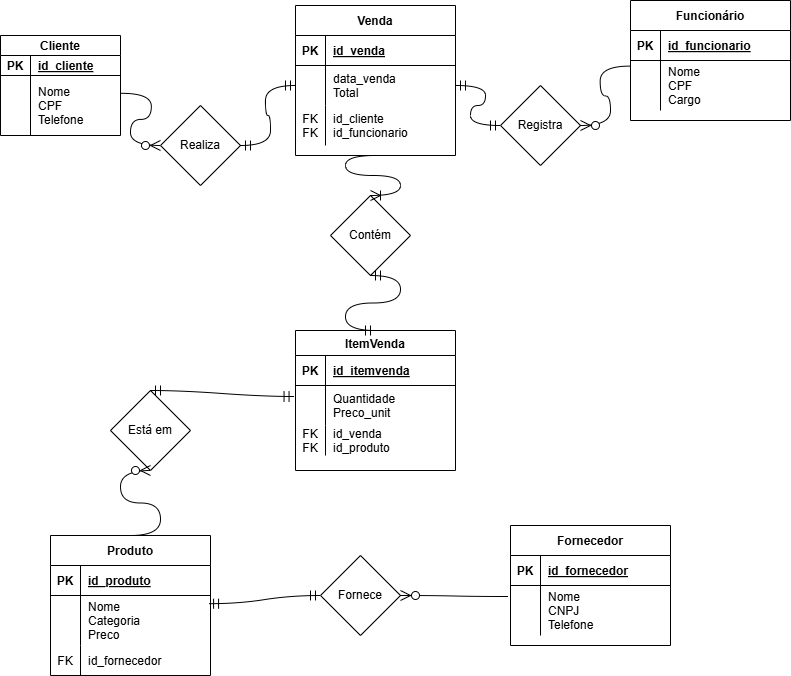

The diagram above was exported from draw.io. Its source (the exported page's mxGraphModel, read from the mxfile embedded in the PNG):
<mxGraphModel dx="2334" dy="1230" grid="1" gridSize="10" guides="1" tooltips="1" connect="1" arrows="1" fold="1" page="1" pageScale="1" pageWidth="850" pageHeight="1100" math="0" shadow="0" extFonts="Permanent Marker^https://fonts.googleapis.com/css?family=Permanent+Marker">
  <root>
    <mxCell id="0" />
    <mxCell id="1" parent="0" />
    <mxCell id="C-vyLk0tnHw3VtMMgP7b-2" value="Produto" style="shape=table;startSize=30;container=1;collapsible=1;childLayout=tableLayout;fixedRows=1;rowLines=0;fontStyle=1;align=center;resizeLast=1;" parent="1" vertex="1">
      <mxGeometry x="100" y="550" width="160" height="140" as="geometry">
        <mxRectangle x="150" y="400" width="80" height="30" as="alternateBounds" />
      </mxGeometry>
    </mxCell>
    <mxCell id="C-vyLk0tnHw3VtMMgP7b-3" value="" style="shape=partialRectangle;collapsible=0;dropTarget=0;pointerEvents=0;fillColor=none;points=[[0,0.5],[1,0.5]];portConstraint=eastwest;top=0;left=0;right=0;bottom=1;" parent="C-vyLk0tnHw3VtMMgP7b-2" vertex="1">
      <mxGeometry y="30" width="160" height="30" as="geometry" />
    </mxCell>
    <mxCell id="C-vyLk0tnHw3VtMMgP7b-4" value="PK" style="shape=partialRectangle;overflow=hidden;connectable=0;fillColor=none;top=0;left=0;bottom=0;right=0;fontStyle=1;" parent="C-vyLk0tnHw3VtMMgP7b-3" vertex="1">
      <mxGeometry width="30" height="30" as="geometry">
        <mxRectangle width="30" height="30" as="alternateBounds" />
      </mxGeometry>
    </mxCell>
    <mxCell id="C-vyLk0tnHw3VtMMgP7b-5" value="id_produto" style="shape=partialRectangle;overflow=hidden;connectable=0;fillColor=none;top=0;left=0;bottom=0;right=0;align=left;spacingLeft=6;fontStyle=5;" parent="C-vyLk0tnHw3VtMMgP7b-3" vertex="1">
      <mxGeometry x="30" width="130" height="30" as="geometry">
        <mxRectangle width="130" height="30" as="alternateBounds" />
      </mxGeometry>
    </mxCell>
    <mxCell id="C-vyLk0tnHw3VtMMgP7b-6" value="" style="shape=partialRectangle;collapsible=0;dropTarget=0;pointerEvents=0;fillColor=none;points=[[0,0.5],[1,0.5]];portConstraint=eastwest;top=0;left=0;right=0;bottom=0;" parent="C-vyLk0tnHw3VtMMgP7b-2" vertex="1">
      <mxGeometry y="60" width="160" height="50" as="geometry" />
    </mxCell>
    <mxCell id="C-vyLk0tnHw3VtMMgP7b-7" value="" style="shape=partialRectangle;overflow=hidden;connectable=0;fillColor=none;top=0;left=0;bottom=0;right=0;" parent="C-vyLk0tnHw3VtMMgP7b-6" vertex="1">
      <mxGeometry width="30" height="50" as="geometry">
        <mxRectangle width="30" height="50" as="alternateBounds" />
      </mxGeometry>
    </mxCell>
    <mxCell id="C-vyLk0tnHw3VtMMgP7b-8" value="Nome&#10;Categoria&#10;Preco" style="shape=partialRectangle;overflow=hidden;connectable=0;fillColor=none;top=0;left=0;bottom=0;right=0;align=left;spacingLeft=6;" parent="C-vyLk0tnHw3VtMMgP7b-6" vertex="1">
      <mxGeometry x="30" width="130" height="50" as="geometry">
        <mxRectangle width="130" height="50" as="alternateBounds" />
      </mxGeometry>
    </mxCell>
    <mxCell id="C-vyLk0tnHw3VtMMgP7b-9" value="" style="shape=partialRectangle;collapsible=0;dropTarget=0;pointerEvents=0;fillColor=none;points=[[0,0.5],[1,0.5]];portConstraint=eastwest;top=0;left=0;right=0;bottom=0;" parent="C-vyLk0tnHw3VtMMgP7b-2" vertex="1">
      <mxGeometry y="110" width="160" height="30" as="geometry" />
    </mxCell>
    <mxCell id="C-vyLk0tnHw3VtMMgP7b-10" value="FK" style="shape=partialRectangle;overflow=hidden;connectable=0;fillColor=none;top=0;left=0;bottom=0;right=0;" parent="C-vyLk0tnHw3VtMMgP7b-9" vertex="1">
      <mxGeometry width="30" height="30" as="geometry">
        <mxRectangle width="30" height="30" as="alternateBounds" />
      </mxGeometry>
    </mxCell>
    <mxCell id="C-vyLk0tnHw3VtMMgP7b-11" value="id_fornecedor" style="shape=partialRectangle;overflow=hidden;connectable=0;fillColor=none;top=0;left=0;bottom=0;right=0;align=left;spacingLeft=6;" parent="C-vyLk0tnHw3VtMMgP7b-9" vertex="1">
      <mxGeometry x="30" width="130" height="30" as="geometry">
        <mxRectangle width="130" height="30" as="alternateBounds" />
      </mxGeometry>
    </mxCell>
    <mxCell id="C-vyLk0tnHw3VtMMgP7b-23" value="Cliente" style="shape=table;startSize=20;container=1;collapsible=1;childLayout=tableLayout;fixedRows=1;rowLines=0;fontStyle=1;align=center;resizeLast=1;" parent="1" vertex="1">
      <mxGeometry x="50" y="50" width="120" height="100" as="geometry">
        <mxRectangle x="120" y="55" width="80" height="30" as="alternateBounds" />
      </mxGeometry>
    </mxCell>
    <mxCell id="C-vyLk0tnHw3VtMMgP7b-24" value="" style="shape=partialRectangle;collapsible=0;dropTarget=0;pointerEvents=0;fillColor=none;points=[[0,0.5],[1,0.5]];portConstraint=eastwest;top=0;left=0;right=0;bottom=1;" parent="C-vyLk0tnHw3VtMMgP7b-23" vertex="1">
      <mxGeometry y="20" width="120" height="20" as="geometry" />
    </mxCell>
    <mxCell id="C-vyLk0tnHw3VtMMgP7b-25" value="PK" style="shape=partialRectangle;overflow=hidden;connectable=0;fillColor=none;top=0;left=0;bottom=0;right=0;fontStyle=1;" parent="C-vyLk0tnHw3VtMMgP7b-24" vertex="1">
      <mxGeometry width="30" height="20" as="geometry">
        <mxRectangle width="30" height="20" as="alternateBounds" />
      </mxGeometry>
    </mxCell>
    <mxCell id="C-vyLk0tnHw3VtMMgP7b-26" value="id_cliente" style="shape=partialRectangle;overflow=hidden;connectable=0;fillColor=none;top=0;left=0;bottom=0;right=0;align=left;spacingLeft=6;fontStyle=5;" parent="C-vyLk0tnHw3VtMMgP7b-24" vertex="1">
      <mxGeometry x="30" width="90" height="20" as="geometry">
        <mxRectangle width="90" height="20" as="alternateBounds" />
      </mxGeometry>
    </mxCell>
    <mxCell id="C-vyLk0tnHw3VtMMgP7b-27" value="" style="shape=partialRectangle;collapsible=0;dropTarget=0;pointerEvents=0;fillColor=none;points=[[0,0.5],[1,0.5]];portConstraint=eastwest;top=0;left=0;right=0;bottom=0;" parent="C-vyLk0tnHw3VtMMgP7b-23" vertex="1">
      <mxGeometry y="40" width="120" height="60" as="geometry" />
    </mxCell>
    <mxCell id="C-vyLk0tnHw3VtMMgP7b-28" value="&#10;" style="shape=partialRectangle;overflow=hidden;connectable=0;fillColor=none;top=0;left=0;bottom=0;right=0;" parent="C-vyLk0tnHw3VtMMgP7b-27" vertex="1">
      <mxGeometry width="30" height="60" as="geometry">
        <mxRectangle width="30" height="60" as="alternateBounds" />
      </mxGeometry>
    </mxCell>
    <mxCell id="C-vyLk0tnHw3VtMMgP7b-29" value="Nome&#10;CPF&#10;Telefone" style="shape=partialRectangle;overflow=hidden;connectable=0;fillColor=none;top=0;left=0;bottom=0;right=0;align=left;spacingLeft=6;" parent="C-vyLk0tnHw3VtMMgP7b-27" vertex="1">
      <mxGeometry x="30" width="90" height="60" as="geometry">
        <mxRectangle width="90" height="60" as="alternateBounds" />
      </mxGeometry>
    </mxCell>
    <mxCell id="C-vyLk0tnHw3VtMMgP7b-13" value="Funcionário" style="shape=table;startSize=30;container=1;collapsible=1;childLayout=tableLayout;fixedRows=1;rowLines=0;fontStyle=1;align=center;resizeLast=1;" parent="1" vertex="1">
      <mxGeometry x="680" y="15" width="160.0000000000001" height="120" as="geometry">
        <mxRectangle x="670" y="55" width="100" height="30" as="alternateBounds" />
      </mxGeometry>
    </mxCell>
    <mxCell id="C-vyLk0tnHw3VtMMgP7b-14" value="" style="shape=partialRectangle;collapsible=0;dropTarget=0;pointerEvents=0;fillColor=none;points=[[0,0.5],[1,0.5]];portConstraint=eastwest;top=0;left=0;right=0;bottom=1;" parent="C-vyLk0tnHw3VtMMgP7b-13" vertex="1">
      <mxGeometry y="30" width="160.0000000000001" height="30" as="geometry" />
    </mxCell>
    <mxCell id="C-vyLk0tnHw3VtMMgP7b-15" value="PK" style="shape=partialRectangle;overflow=hidden;connectable=0;fillColor=none;top=0;left=0;bottom=0;right=0;fontStyle=1;" parent="C-vyLk0tnHw3VtMMgP7b-14" vertex="1">
      <mxGeometry width="30" height="30" as="geometry">
        <mxRectangle width="30" height="30" as="alternateBounds" />
      </mxGeometry>
    </mxCell>
    <mxCell id="C-vyLk0tnHw3VtMMgP7b-16" value="id_funcionario" style="shape=partialRectangle;overflow=hidden;connectable=0;fillColor=none;top=0;left=0;bottom=0;right=0;align=left;spacingLeft=6;fontStyle=5;" parent="C-vyLk0tnHw3VtMMgP7b-14" vertex="1">
      <mxGeometry x="30" width="130.0000000000001" height="30" as="geometry">
        <mxRectangle width="130.0000000000001" height="30" as="alternateBounds" />
      </mxGeometry>
    </mxCell>
    <mxCell id="C-vyLk0tnHw3VtMMgP7b-17" value="" style="shape=partialRectangle;collapsible=0;dropTarget=0;pointerEvents=0;fillColor=none;points=[[0,0.5],[1,0.5]];portConstraint=eastwest;top=0;left=0;right=0;bottom=0;" parent="C-vyLk0tnHw3VtMMgP7b-13" vertex="1">
      <mxGeometry y="60" width="160.0000000000001" height="50" as="geometry" />
    </mxCell>
    <mxCell id="C-vyLk0tnHw3VtMMgP7b-18" value="" style="shape=partialRectangle;overflow=hidden;connectable=0;fillColor=none;top=0;left=0;bottom=0;right=0;" parent="C-vyLk0tnHw3VtMMgP7b-17" vertex="1">
      <mxGeometry width="30" height="50" as="geometry">
        <mxRectangle width="30" height="50" as="alternateBounds" />
      </mxGeometry>
    </mxCell>
    <mxCell id="C-vyLk0tnHw3VtMMgP7b-19" value="Nome&#10;CPF&#10;Cargo" style="shape=partialRectangle;overflow=hidden;connectable=0;fillColor=none;top=0;left=0;bottom=0;right=0;align=left;spacingLeft=6;" parent="C-vyLk0tnHw3VtMMgP7b-17" vertex="1">
      <mxGeometry x="30" width="130.0000000000001" height="50" as="geometry">
        <mxRectangle width="130.0000000000001" height="50" as="alternateBounds" />
      </mxGeometry>
    </mxCell>
    <mxCell id="9of8dN83_yZt8GBELTt5-12" value="Fornecedor" style="shape=table;startSize=30;container=1;collapsible=1;childLayout=tableLayout;fixedRows=1;rowLines=0;fontStyle=1;align=center;resizeLast=1;" vertex="1" parent="1">
      <mxGeometry x="560" y="540" width="160.0000000000001" height="120" as="geometry">
        <mxRectangle x="564.5" y="375" width="100" height="30" as="alternateBounds" />
      </mxGeometry>
    </mxCell>
    <mxCell id="9of8dN83_yZt8GBELTt5-13" value="" style="shape=partialRectangle;collapsible=0;dropTarget=0;pointerEvents=0;fillColor=none;points=[[0,0.5],[1,0.5]];portConstraint=eastwest;top=0;left=0;right=0;bottom=1;" vertex="1" parent="9of8dN83_yZt8GBELTt5-12">
      <mxGeometry y="30" width="160.0000000000001" height="30" as="geometry" />
    </mxCell>
    <mxCell id="9of8dN83_yZt8GBELTt5-14" value="PK" style="shape=partialRectangle;overflow=hidden;connectable=0;fillColor=none;top=0;left=0;bottom=0;right=0;fontStyle=1;" vertex="1" parent="9of8dN83_yZt8GBELTt5-13">
      <mxGeometry width="30" height="30" as="geometry">
        <mxRectangle width="30" height="30" as="alternateBounds" />
      </mxGeometry>
    </mxCell>
    <mxCell id="9of8dN83_yZt8GBELTt5-15" value="id_fornecedor" style="shape=partialRectangle;overflow=hidden;connectable=0;fillColor=none;top=0;left=0;bottom=0;right=0;align=left;spacingLeft=6;fontStyle=5;" vertex="1" parent="9of8dN83_yZt8GBELTt5-13">
      <mxGeometry x="30" width="130.0000000000001" height="30" as="geometry">
        <mxRectangle width="130.0000000000001" height="30" as="alternateBounds" />
      </mxGeometry>
    </mxCell>
    <mxCell id="9of8dN83_yZt8GBELTt5-16" value="" style="shape=partialRectangle;collapsible=0;dropTarget=0;pointerEvents=0;fillColor=none;points=[[0,0.5],[1,0.5]];portConstraint=eastwest;top=0;left=0;right=0;bottom=0;" vertex="1" parent="9of8dN83_yZt8GBELTt5-12">
      <mxGeometry y="60" width="160.0000000000001" height="50" as="geometry" />
    </mxCell>
    <mxCell id="9of8dN83_yZt8GBELTt5-17" value="" style="shape=partialRectangle;overflow=hidden;connectable=0;fillColor=none;top=0;left=0;bottom=0;right=0;" vertex="1" parent="9of8dN83_yZt8GBELTt5-16">
      <mxGeometry width="30" height="50" as="geometry">
        <mxRectangle width="30" height="50" as="alternateBounds" />
      </mxGeometry>
    </mxCell>
    <mxCell id="9of8dN83_yZt8GBELTt5-18" value="Nome&#10;CNPJ&#10;Telefone" style="shape=partialRectangle;overflow=hidden;connectable=0;fillColor=none;top=0;left=0;bottom=0;right=0;align=left;spacingLeft=6;" vertex="1" parent="9of8dN83_yZt8GBELTt5-16">
      <mxGeometry x="30" width="130.0000000000001" height="50" as="geometry">
        <mxRectangle width="130.0000000000001" height="50" as="alternateBounds" />
      </mxGeometry>
    </mxCell>
    <mxCell id="9of8dN83_yZt8GBELTt5-26" value="Venda" style="shape=table;startSize=30;container=1;collapsible=1;childLayout=tableLayout;fixedRows=1;rowLines=0;fontStyle=1;align=center;resizeLast=1;" vertex="1" parent="1">
      <mxGeometry x="345" y="20" width="160" height="150" as="geometry">
        <mxRectangle x="410" y="55" width="80" height="30" as="alternateBounds" />
      </mxGeometry>
    </mxCell>
    <mxCell id="9of8dN83_yZt8GBELTt5-27" value="" style="shape=partialRectangle;collapsible=0;dropTarget=0;pointerEvents=0;fillColor=none;points=[[0,0.5],[1,0.5]];portConstraint=eastwest;top=0;left=0;right=0;bottom=1;" vertex="1" parent="9of8dN83_yZt8GBELTt5-26">
      <mxGeometry y="30" width="160" height="30" as="geometry" />
    </mxCell>
    <mxCell id="9of8dN83_yZt8GBELTt5-28" value="PK" style="shape=partialRectangle;overflow=hidden;connectable=0;fillColor=none;top=0;left=0;bottom=0;right=0;fontStyle=1;" vertex="1" parent="9of8dN83_yZt8GBELTt5-27">
      <mxGeometry width="30" height="30" as="geometry">
        <mxRectangle width="30" height="30" as="alternateBounds" />
      </mxGeometry>
    </mxCell>
    <mxCell id="9of8dN83_yZt8GBELTt5-29" value="id_venda" style="shape=partialRectangle;overflow=hidden;connectable=0;fillColor=none;top=0;left=0;bottom=0;right=0;align=left;spacingLeft=6;fontStyle=5;" vertex="1" parent="9of8dN83_yZt8GBELTt5-27">
      <mxGeometry x="30" width="130" height="30" as="geometry">
        <mxRectangle width="130" height="30" as="alternateBounds" />
      </mxGeometry>
    </mxCell>
    <mxCell id="9of8dN83_yZt8GBELTt5-30" value="" style="shape=partialRectangle;collapsible=0;dropTarget=0;pointerEvents=0;fillColor=none;points=[[0,0.5],[1,0.5]];portConstraint=eastwest;top=0;left=0;right=0;bottom=0;" vertex="1" parent="9of8dN83_yZt8GBELTt5-26">
      <mxGeometry y="60" width="160" height="40" as="geometry" />
    </mxCell>
    <mxCell id="9of8dN83_yZt8GBELTt5-31" value="" style="shape=partialRectangle;overflow=hidden;connectable=0;fillColor=none;top=0;left=0;bottom=0;right=0;" vertex="1" parent="9of8dN83_yZt8GBELTt5-30">
      <mxGeometry width="30" height="40" as="geometry">
        <mxRectangle width="30" height="40" as="alternateBounds" />
      </mxGeometry>
    </mxCell>
    <mxCell id="9of8dN83_yZt8GBELTt5-32" value="data_venda&#10;Total" style="shape=partialRectangle;overflow=hidden;connectable=0;fillColor=none;top=0;left=0;bottom=0;right=0;align=left;spacingLeft=6;" vertex="1" parent="9of8dN83_yZt8GBELTt5-30">
      <mxGeometry x="30" width="130" height="40" as="geometry">
        <mxRectangle width="130" height="40" as="alternateBounds" />
      </mxGeometry>
    </mxCell>
    <mxCell id="9of8dN83_yZt8GBELTt5-33" value="" style="shape=partialRectangle;collapsible=0;dropTarget=0;pointerEvents=0;fillColor=none;points=[[0,0.5],[1,0.5]];portConstraint=eastwest;top=0;left=0;right=0;bottom=0;" vertex="1" parent="9of8dN83_yZt8GBELTt5-26">
      <mxGeometry y="100" width="160" height="40" as="geometry" />
    </mxCell>
    <mxCell id="9of8dN83_yZt8GBELTt5-34" value="FK&#10;FK" style="shape=partialRectangle;overflow=hidden;connectable=0;fillColor=none;top=0;left=0;bottom=0;right=0;" vertex="1" parent="9of8dN83_yZt8GBELTt5-33">
      <mxGeometry width="30" height="40" as="geometry">
        <mxRectangle width="30" height="40" as="alternateBounds" />
      </mxGeometry>
    </mxCell>
    <mxCell id="9of8dN83_yZt8GBELTt5-35" value="id_cliente&#10;id_funcionario" style="shape=partialRectangle;overflow=hidden;connectable=0;fillColor=none;top=0;left=0;bottom=0;right=0;align=left;spacingLeft=6;" vertex="1" parent="9of8dN83_yZt8GBELTt5-33">
      <mxGeometry x="30" width="130" height="40" as="geometry">
        <mxRectangle width="130" height="40" as="alternateBounds" />
      </mxGeometry>
    </mxCell>
    <mxCell id="9of8dN83_yZt8GBELTt5-40" value="ItemVenda" style="shape=table;startSize=25;container=1;collapsible=1;childLayout=tableLayout;fixedRows=1;rowLines=0;fontStyle=1;align=center;resizeLast=1;" vertex="1" parent="1">
      <mxGeometry x="345" y="345" width="160" height="140" as="geometry">
        <mxRectangle x="375" y="345" width="100" height="30" as="alternateBounds" />
      </mxGeometry>
    </mxCell>
    <mxCell id="9of8dN83_yZt8GBELTt5-41" value="" style="shape=partialRectangle;collapsible=0;dropTarget=0;pointerEvents=0;fillColor=none;points=[[0,0.5],[1,0.5]];portConstraint=eastwest;top=0;left=0;right=0;bottom=1;" vertex="1" parent="9of8dN83_yZt8GBELTt5-40">
      <mxGeometry y="25" width="160" height="30" as="geometry" />
    </mxCell>
    <mxCell id="9of8dN83_yZt8GBELTt5-42" value="PK" style="shape=partialRectangle;overflow=hidden;connectable=0;fillColor=none;top=0;left=0;bottom=0;right=0;fontStyle=1;" vertex="1" parent="9of8dN83_yZt8GBELTt5-41">
      <mxGeometry width="30" height="30" as="geometry">
        <mxRectangle width="30" height="30" as="alternateBounds" />
      </mxGeometry>
    </mxCell>
    <mxCell id="9of8dN83_yZt8GBELTt5-43" value="id_itemvenda" style="shape=partialRectangle;overflow=hidden;connectable=0;fillColor=none;top=0;left=0;bottom=0;right=0;align=left;spacingLeft=6;fontStyle=5;" vertex="1" parent="9of8dN83_yZt8GBELTt5-41">
      <mxGeometry x="30" width="130" height="30" as="geometry">
        <mxRectangle width="130" height="30" as="alternateBounds" />
      </mxGeometry>
    </mxCell>
    <mxCell id="9of8dN83_yZt8GBELTt5-44" value="" style="shape=partialRectangle;collapsible=0;dropTarget=0;pointerEvents=0;fillColor=none;points=[[0,0.5],[1,0.5]];portConstraint=eastwest;top=0;left=0;right=0;bottom=0;" vertex="1" parent="9of8dN83_yZt8GBELTt5-40">
      <mxGeometry y="55" width="160" height="40" as="geometry" />
    </mxCell>
    <mxCell id="9of8dN83_yZt8GBELTt5-45" value="" style="shape=partialRectangle;overflow=hidden;connectable=0;fillColor=none;top=0;left=0;bottom=0;right=0;" vertex="1" parent="9of8dN83_yZt8GBELTt5-44">
      <mxGeometry width="30" height="40" as="geometry">
        <mxRectangle width="30" height="40" as="alternateBounds" />
      </mxGeometry>
    </mxCell>
    <mxCell id="9of8dN83_yZt8GBELTt5-46" value="Quantidade&#10;Preco_unit" style="shape=partialRectangle;overflow=hidden;connectable=0;fillColor=none;top=0;left=0;bottom=0;right=0;align=left;spacingLeft=6;" vertex="1" parent="9of8dN83_yZt8GBELTt5-44">
      <mxGeometry x="30" width="130" height="40" as="geometry">
        <mxRectangle width="130" height="40" as="alternateBounds" />
      </mxGeometry>
    </mxCell>
    <mxCell id="9of8dN83_yZt8GBELTt5-47" value="" style="shape=partialRectangle;collapsible=0;dropTarget=0;pointerEvents=0;fillColor=none;points=[[0,0.5],[1,0.5]];portConstraint=eastwest;top=0;left=0;right=0;bottom=0;" vertex="1" parent="9of8dN83_yZt8GBELTt5-40">
      <mxGeometry y="95" width="160" height="30" as="geometry" />
    </mxCell>
    <mxCell id="9of8dN83_yZt8GBELTt5-48" value="FK&#10;FK" style="shape=partialRectangle;overflow=hidden;connectable=0;fillColor=none;top=0;left=0;bottom=0;right=0;" vertex="1" parent="9of8dN83_yZt8GBELTt5-47">
      <mxGeometry width="30" height="30" as="geometry">
        <mxRectangle width="30" height="30" as="alternateBounds" />
      </mxGeometry>
    </mxCell>
    <mxCell id="9of8dN83_yZt8GBELTt5-49" value="id_venda&#10;id_produto" style="shape=partialRectangle;overflow=hidden;connectable=0;fillColor=none;top=0;left=0;bottom=0;right=0;align=left;spacingLeft=6;" vertex="1" parent="9of8dN83_yZt8GBELTt5-47">
      <mxGeometry x="30" width="130" height="30" as="geometry">
        <mxRectangle width="130" height="30" as="alternateBounds" />
      </mxGeometry>
    </mxCell>
    <mxCell id="9of8dN83_yZt8GBELTt5-50" value="Realiza" style="rhombus;whiteSpace=wrap;html=1;" vertex="1" parent="1">
      <mxGeometry x="210" y="120" width="80" height="80" as="geometry" />
    </mxCell>
    <mxCell id="9of8dN83_yZt8GBELTt5-51" value="Registra" style="rhombus;whiteSpace=wrap;html=1;" vertex="1" parent="1">
      <mxGeometry x="550" y="100" width="80" height="80" as="geometry" />
    </mxCell>
    <mxCell id="9of8dN83_yZt8GBELTt5-52" value="Contém" style="rhombus;whiteSpace=wrap;html=1;" vertex="1" parent="1">
      <mxGeometry x="380" y="210" width="80" height="80" as="geometry" />
    </mxCell>
    <mxCell id="9of8dN83_yZt8GBELTt5-53" value="Está em" style="rhombus;whiteSpace=wrap;html=1;" vertex="1" parent="1">
      <mxGeometry x="160" y="405" width="80" height="80" as="geometry" />
    </mxCell>
    <mxCell id="9of8dN83_yZt8GBELTt5-54" value="Fornece" style="rhombus;whiteSpace=wrap;html=1;" vertex="1" parent="1">
      <mxGeometry x="370" y="570" width="80" height="80" as="geometry" />
    </mxCell>
    <mxCell id="9of8dN83_yZt8GBELTt5-58" style="edgeStyle=none;curved=1;rounded=0;orthogonalLoop=1;jettySize=auto;html=1;entryX=1;entryY=0.5;entryDx=0;entryDy=0;fontSize=12;startSize=8;endSize=8;" edge="1" parent="1" source="9of8dN83_yZt8GBELTt5-51" target="9of8dN83_yZt8GBELTt5-51">
      <mxGeometry relative="1" as="geometry" />
    </mxCell>
    <mxCell id="9of8dN83_yZt8GBELTt5-74" value="" style="edgeStyle=entityRelationEdgeStyle;fontSize=12;html=1;endArrow=ERzeroToMany;endFill=1;rounded=0;startSize=8;endSize=8;curved=1;exitX=1.007;exitY=0.297;exitDx=0;exitDy=0;exitPerimeter=0;entryX=0;entryY=0.5;entryDx=0;entryDy=0;" edge="1" parent="1" source="C-vyLk0tnHw3VtMMgP7b-27" target="9of8dN83_yZt8GBELTt5-50">
      <mxGeometry width="100" height="100" relative="1" as="geometry">
        <mxPoint x="300" y="330" as="sourcePoint" />
        <mxPoint x="400" y="230" as="targetPoint" />
        <Array as="points">
          <mxPoint x="170" y="110" />
        </Array>
      </mxGeometry>
    </mxCell>
    <mxCell id="9of8dN83_yZt8GBELTt5-75" value="" style="edgeStyle=entityRelationEdgeStyle;fontSize=12;html=1;endArrow=ERmandOne;startArrow=ERmandOne;rounded=0;startSize=8;endSize=8;curved=1;exitX=1;exitY=0.5;exitDx=0;exitDy=0;entryX=0;entryY=0.5;entryDx=0;entryDy=0;" edge="1" parent="1" source="9of8dN83_yZt8GBELTt5-50" target="9of8dN83_yZt8GBELTt5-30">
      <mxGeometry width="100" height="100" relative="1" as="geometry">
        <mxPoint x="300" y="330" as="sourcePoint" />
        <mxPoint x="400" y="230" as="targetPoint" />
      </mxGeometry>
    </mxCell>
    <mxCell id="9of8dN83_yZt8GBELTt5-76" value="" style="edgeStyle=entityRelationEdgeStyle;fontSize=12;html=1;endArrow=ERzeroToMany;endFill=1;rounded=0;startSize=8;endSize=8;curved=1;exitX=-0.002;exitY=0.112;exitDx=0;exitDy=0;exitPerimeter=0;" edge="1" parent="1" source="C-vyLk0tnHw3VtMMgP7b-17" target="9of8dN83_yZt8GBELTt5-51">
      <mxGeometry width="100" height="100" relative="1" as="geometry">
        <mxPoint x="420" y="330" as="sourcePoint" />
        <mxPoint x="520" y="230" as="targetPoint" />
      </mxGeometry>
    </mxCell>
    <mxCell id="9of8dN83_yZt8GBELTt5-77" value="" style="edgeStyle=entityRelationEdgeStyle;fontSize=12;html=1;endArrow=ERmandOne;startArrow=ERmandOne;rounded=0;startSize=8;endSize=8;curved=1;entryX=0;entryY=0.5;entryDx=0;entryDy=0;exitX=1;exitY=0.5;exitDx=0;exitDy=0;" edge="1" parent="1" source="9of8dN83_yZt8GBELTt5-30" target="9of8dN83_yZt8GBELTt5-51">
      <mxGeometry width="100" height="100" relative="1" as="geometry">
        <mxPoint x="420" y="330" as="sourcePoint" />
        <mxPoint x="520" y="230" as="targetPoint" />
      </mxGeometry>
    </mxCell>
    <mxCell id="9of8dN83_yZt8GBELTt5-78" value="" style="edgeStyle=entityRelationEdgeStyle;fontSize=12;html=1;endArrow=ERoneToMany;rounded=0;startSize=8;endSize=8;curved=1;exitX=0.5;exitY=1;exitDx=0;exitDy=0;entryX=0.5;entryY=0;entryDx=0;entryDy=0;" edge="1" parent="1" source="9of8dN83_yZt8GBELTt5-26" target="9of8dN83_yZt8GBELTt5-52">
      <mxGeometry width="100" height="100" relative="1" as="geometry">
        <mxPoint x="420" y="440" as="sourcePoint" />
        <mxPoint x="520" y="340" as="targetPoint" />
      </mxGeometry>
    </mxCell>
    <mxCell id="9of8dN83_yZt8GBELTt5-79" value="" style="edgeStyle=entityRelationEdgeStyle;fontSize=12;html=1;endArrow=ERmandOne;startArrow=ERmandOne;rounded=0;startSize=8;endSize=8;curved=1;entryX=0.5;entryY=1;entryDx=0;entryDy=0;exitX=0.5;exitY=0;exitDx=0;exitDy=0;" edge="1" parent="1" source="9of8dN83_yZt8GBELTt5-40" target="9of8dN83_yZt8GBELTt5-52">
      <mxGeometry width="100" height="100" relative="1" as="geometry">
        <mxPoint x="420" y="440" as="sourcePoint" />
        <mxPoint x="520" y="340" as="targetPoint" />
      </mxGeometry>
    </mxCell>
    <mxCell id="9of8dN83_yZt8GBELTt5-80" value="" style="edgeStyle=entityRelationEdgeStyle;fontSize=12;html=1;endArrow=ERmandOne;startArrow=ERmandOne;rounded=0;startSize=8;endSize=8;curved=1;entryX=-0.009;entryY=0.275;entryDx=0;entryDy=0;entryPerimeter=0;exitX=0.5;exitY=0;exitDx=0;exitDy=0;" edge="1" parent="1" source="9of8dN83_yZt8GBELTt5-53" target="9of8dN83_yZt8GBELTt5-44">
      <mxGeometry width="100" height="100" relative="1" as="geometry">
        <mxPoint x="330" y="500" as="sourcePoint" />
        <mxPoint x="430" y="400" as="targetPoint" />
      </mxGeometry>
    </mxCell>
    <mxCell id="9of8dN83_yZt8GBELTt5-81" value="" style="edgeStyle=entityRelationEdgeStyle;fontSize=12;html=1;endArrow=ERzeroToMany;endFill=1;rounded=0;startSize=8;endSize=8;curved=1;exitX=0.5;exitY=0;exitDx=0;exitDy=0;entryX=0.5;entryY=1;entryDx=0;entryDy=0;" edge="1" parent="1" source="C-vyLk0tnHw3VtMMgP7b-2" target="9of8dN83_yZt8GBELTt5-53">
      <mxGeometry width="100" height="100" relative="1" as="geometry">
        <mxPoint x="330" y="500" as="sourcePoint" />
        <mxPoint x="290" y="510" as="targetPoint" />
        <Array as="points">
          <mxPoint x="200" y="530" />
        </Array>
      </mxGeometry>
    </mxCell>
    <mxCell id="9of8dN83_yZt8GBELTt5-82" value="" style="edgeStyle=entityRelationEdgeStyle;fontSize=12;html=1;endArrow=ERzeroToMany;endFill=1;rounded=0;startSize=8;endSize=8;curved=1;exitX=-0.017;exitY=0.22;exitDx=0;exitDy=0;exitPerimeter=0;entryX=1;entryY=0.5;entryDx=0;entryDy=0;" edge="1" parent="1" source="9of8dN83_yZt8GBELTt5-16" target="9of8dN83_yZt8GBELTt5-54">
      <mxGeometry width="100" height="100" relative="1" as="geometry">
        <mxPoint x="330" y="500" as="sourcePoint" />
        <mxPoint x="430" y="400" as="targetPoint" />
      </mxGeometry>
    </mxCell>
    <mxCell id="9of8dN83_yZt8GBELTt5-83" value="" style="edgeStyle=entityRelationEdgeStyle;fontSize=12;html=1;endArrow=ERmandOne;startArrow=ERmandOne;rounded=0;startSize=8;endSize=8;curved=1;entryX=0;entryY=0.5;entryDx=0;entryDy=0;exitX=0.988;exitY=0.164;exitDx=0;exitDy=0;exitPerimeter=0;" edge="1" parent="1" source="C-vyLk0tnHw3VtMMgP7b-6" target="9of8dN83_yZt8GBELTt5-54">
      <mxGeometry width="100" height="100" relative="1" as="geometry">
        <mxPoint x="330" y="500" as="sourcePoint" />
        <mxPoint x="430" y="400" as="targetPoint" />
      </mxGeometry>
    </mxCell>
  </root>
</mxGraphModel>